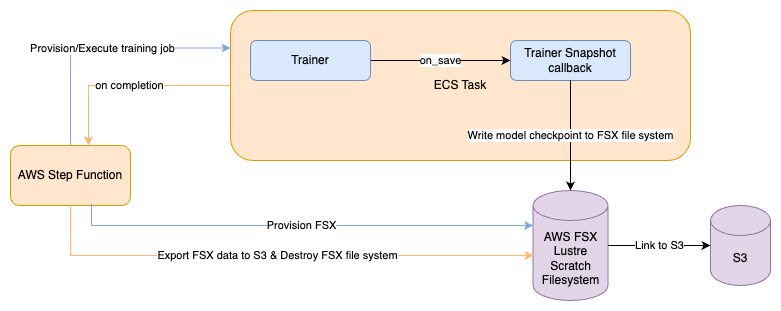

The diagram above was exported from draw.io. Its source (the exported page's mxGraphModel, read from the mxfile embedded in the PNG):
<mxGraphModel dx="1026" dy="599" grid="1" gridSize="10" guides="1" tooltips="1" connect="1" arrows="1" fold="1" page="1" pageScale="1" pageWidth="850" pageHeight="1100" math="0" shadow="0">
  <root>
    <mxCell id="0" />
    <mxCell id="1" parent="0" />
    <mxCell id="JrpiuNOMmjECUzpJIOyz-7" value="ECS Task" style="rounded=1;whiteSpace=wrap;html=1;fillColor=#ffe6cc;strokeColor=#d79b00;" vertex="1" parent="1">
      <mxGeometry x="230" y="100" width="460" height="150" as="geometry" />
    </mxCell>
    <mxCell id="JrpiuNOMmjECUzpJIOyz-4" value="on_save" style="edgeStyle=orthogonalEdgeStyle;rounded=0;orthogonalLoop=1;jettySize=auto;html=1;entryX=0;entryY=0.5;entryDx=0;entryDy=0;" edge="1" parent="1" source="JrpiuNOMmjECUzpJIOyz-1" target="JrpiuNOMmjECUzpJIOyz-3">
      <mxGeometry relative="1" as="geometry">
        <mxPoint as="offset" />
      </mxGeometry>
    </mxCell>
    <mxCell id="JrpiuNOMmjECUzpJIOyz-1" value="Trainer" style="rounded=1;whiteSpace=wrap;html=1;fillColor=#dae8fc;strokeColor=#6c8ebf;" vertex="1" parent="1">
      <mxGeometry x="250" y="130" width="120" height="40" as="geometry" />
    </mxCell>
    <mxCell id="JrpiuNOMmjECUzpJIOyz-3" value="Trainer Snapshot callback" style="rounded=1;whiteSpace=wrap;html=1;fillColor=#dae8fc;strokeColor=#6c8ebf;" vertex="1" parent="1">
      <mxGeometry x="510" y="130" width="120" height="40" as="geometry" />
    </mxCell>
    <mxCell id="JrpiuNOMmjECUzpJIOyz-5" value="AWS FSX Lustre Scratch Filesystem" style="shape=cylinder3;whiteSpace=wrap;html=1;boundedLbl=1;backgroundOutline=1;size=15;fillColor=#e1d5e7;strokeColor=#9673a6;" vertex="1" parent="1">
      <mxGeometry x="532.5" y="280" width="75" height="110" as="geometry" />
    </mxCell>
    <mxCell id="JrpiuNOMmjECUzpJIOyz-6" value="Write model checkpoint to FSX file system" style="edgeStyle=orthogonalEdgeStyle;rounded=0;orthogonalLoop=1;jettySize=auto;html=1;entryX=0.5;entryY=0;entryDx=0;entryDy=0;entryPerimeter=0;" edge="1" parent="1" source="JrpiuNOMmjECUzpJIOyz-3" target="JrpiuNOMmjECUzpJIOyz-5">
      <mxGeometry relative="1" as="geometry" />
    </mxCell>
    <mxCell id="JrpiuNOMmjECUzpJIOyz-11" value="S3" style="shape=cylinder3;whiteSpace=wrap;html=1;boundedLbl=1;backgroundOutline=1;size=15;fillColor=#e1d5e7;strokeColor=#9673a6;" vertex="1" parent="1">
      <mxGeometry x="710" y="295" width="60" height="80" as="geometry" />
    </mxCell>
    <mxCell id="JrpiuNOMmjECUzpJIOyz-12" value="Link to S3" style="edgeStyle=orthogonalEdgeStyle;rounded=0;orthogonalLoop=1;jettySize=auto;html=1;entryX=0;entryY=0.5;entryDx=0;entryDy=0;entryPerimeter=0;" edge="1" parent="1" source="JrpiuNOMmjECUzpJIOyz-5" target="JrpiuNOMmjECUzpJIOyz-11">
      <mxGeometry relative="1" as="geometry" />
    </mxCell>
    <mxCell id="JrpiuNOMmjECUzpJIOyz-16" value="Provision/Execute training job" style="edgeStyle=orthogonalEdgeStyle;rounded=0;orthogonalLoop=1;jettySize=auto;html=1;entryX=0;entryY=0.25;entryDx=0;entryDy=0;strokeColor=#7EA6E0;" edge="1" parent="1" source="JrpiuNOMmjECUzpJIOyz-14" target="JrpiuNOMmjECUzpJIOyz-7">
      <mxGeometry relative="1" as="geometry">
        <Array as="points">
          <mxPoint x="70" y="138" />
        </Array>
      </mxGeometry>
    </mxCell>
    <mxCell id="JrpiuNOMmjECUzpJIOyz-14" value="AWS Step Function" style="rounded=1;whiteSpace=wrap;html=1;fillColor=#ffe6cc;strokeColor=#d79b00;" vertex="1" parent="1">
      <mxGeometry x="10" y="235" width="120" height="60" as="geometry" />
    </mxCell>
    <mxCell id="JrpiuNOMmjECUzpJIOyz-17" value="on completion" style="edgeStyle=orthogonalEdgeStyle;rounded=0;orthogonalLoop=1;jettySize=auto;html=1;entryX=0.65;entryY=0;entryDx=0;entryDy=0;entryPerimeter=0;strokeColor=#FFB570;" edge="1" parent="1" source="JrpiuNOMmjECUzpJIOyz-7" target="JrpiuNOMmjECUzpJIOyz-14">
      <mxGeometry relative="1" as="geometry" />
    </mxCell>
    <mxCell id="JrpiuNOMmjECUzpJIOyz-19" value="Provision FSX" style="edgeStyle=orthogonalEdgeStyle;rounded=0;orthogonalLoop=1;jettySize=auto;html=1;entryX=0;entryY=0;entryDx=0;entryDy=35;entryPerimeter=0;strokeColor=#7EA6E0;exitX=0.675;exitY=0.967;exitDx=0;exitDy=0;exitPerimeter=0;" edge="1" parent="1" source="JrpiuNOMmjECUzpJIOyz-14" target="JrpiuNOMmjECUzpJIOyz-5">
      <mxGeometry relative="1" as="geometry">
        <Array as="points">
          <mxPoint x="91" y="315" />
        </Array>
      </mxGeometry>
    </mxCell>
    <mxCell id="JrpiuNOMmjECUzpJIOyz-20" value="Export FSX data to S3 &amp;amp; Destroy FSX file system" style="edgeStyle=orthogonalEdgeStyle;rounded=0;orthogonalLoop=1;jettySize=auto;html=1;entryX=0.007;entryY=0.591;entryDx=0;entryDy=0;entryPerimeter=0;strokeColor=#FFB570;exitX=0.5;exitY=1;exitDx=0;exitDy=0;" edge="1" parent="1" source="JrpiuNOMmjECUzpJIOyz-14" target="JrpiuNOMmjECUzpJIOyz-5">
      <mxGeometry relative="1" as="geometry">
        <Array as="points">
          <mxPoint x="70" y="345" />
        </Array>
      </mxGeometry>
    </mxCell>
  </root>
</mxGraphModel>